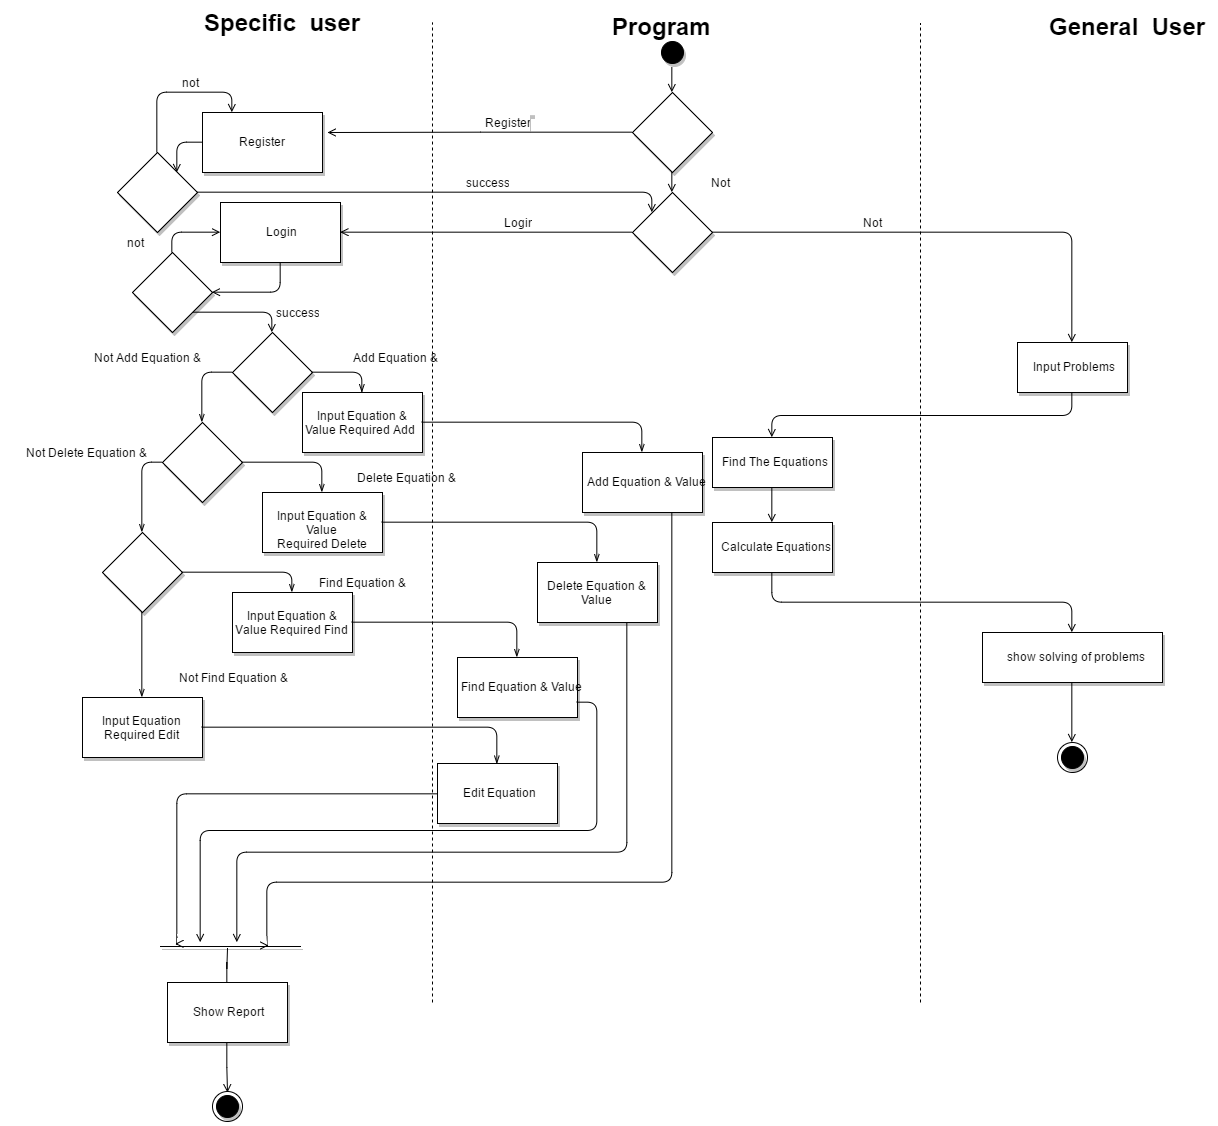

The diagram above was exported from draw.io. Its source (the exported page's mxGraphModel, read from the mxfile embedded in the PNG):
<mxGraphModel dx="3434" dy="1267" grid="1" gridSize="10" guides="1" tooltips="1" connect="1" arrows="1" fold="1" page="1" pageScale="1" pageWidth="826" pageHeight="1169" background="#ffffff" math="0">
  <root>
    <mxCell id="0" />
    <mxCell id="1" parent="0" />
    <mxCell id="5abdf0b71768a4b9-24" style="edgeStyle=orthogonalEdgeStyle;rounded=0;html=1;exitX=0.5;exitY=1;entryX=0.5;entryY=0;shadow=0;endArrow=open;endFill=0;jettySize=auto;orthogonalLoop=1;strokeColor=#000000;" edge="1" parent="1" source="81d402fa35825f1-1" target="5abdf0b71768a4b9-1">
      <mxGeometry relative="1" as="geometry" />
    </mxCell>
    <mxCell id="81d402fa35825f1-1" value="0" style="ellipse;html=1;shape=startState;fillColor=#000000;strokeColor=#000000;shadow=1;" vertex="1" parent="1">
      <mxGeometry x="170" y="85" width="30" height="30" as="geometry" />
    </mxCell>
    <mxCell id="81d402fa35825f1-4" value="&lt;span&gt;&lt;font style=&quot;font-size: 24px&quot;&gt;&lt;b&gt;General &amp;nbsp;User&lt;/b&gt;&lt;/font&gt;&lt;/span&gt;&lt;br&gt;" style="text;html=1;resizable=0;points=[];autosize=1;align=left;verticalAlign=top;spacingTop=-4;" vertex="1" parent="1">
      <mxGeometry x="560" y="60" width="170" height="20" as="geometry" />
    </mxCell>
    <mxCell id="81d402fa35825f1-5" value="&lt;b&gt;&lt;font style=&quot;font-size: 24px&quot;&gt;Program&lt;/font&gt;&lt;/b&gt;" style="text;html=1;resizable=0;points=[];autosize=1;align=left;verticalAlign=top;spacingTop=-4;" vertex="1" parent="1">
      <mxGeometry x="123" y="60" width="110" height="20" as="geometry" />
    </mxCell>
    <mxCell id="81d402fa35825f1-6" value="Input Problems" style="html=1;shadow=1;strokeColor=#000000;" vertex="1" parent="1">
      <mxGeometry x="530" y="390" width="110" height="50" as="geometry" />
    </mxCell>
    <mxCell id="81d402fa35825f1-7" value="Find The E&lt;span&gt;quations&lt;/span&gt;" style="html=1;shadow=1;strokeColor=#000000;" vertex="1" parent="1">
      <mxGeometry x="225" y="485" width="120" height="50" as="geometry" />
    </mxCell>
    <mxCell id="81d402fa35825f1-8" value="&lt;span&gt;Calculate&amp;nbsp;&lt;/span&gt;&lt;span&gt;Equations&lt;/span&gt;" style="html=1;shadow=1;strokeColor=#000000;" vertex="1" parent="1">
      <mxGeometry x="225" y="570" width="120" height="50" as="geometry" />
    </mxCell>
    <mxCell id="81d402fa35825f1-9" style="edgeStyle=orthogonalEdgeStyle;rounded=1;html=1;exitX=0.5;exitY=1;entryX=0.5;entryY=0;shadow=0;endArrow=open;endFill=0;jettySize=auto;orthogonalLoop=1;strokeColor=#000000;verticalAlign=bottom;" edge="1" parent="1" source="81d402fa35825f1-7" target="81d402fa35825f1-8">
      <mxGeometry relative="1" as="geometry" />
    </mxCell>
    <mxCell id="81d402fa35825f1-10" style="edgeStyle=orthogonalEdgeStyle;rounded=1;html=1;exitX=0.5;exitY=1;entryX=0.5;entryY=0;shadow=0;endArrow=open;endFill=0;jettySize=auto;orthogonalLoop=1;strokeColor=#000000;verticalAlign=bottom;" edge="1" parent="1" source="81d402fa35825f1-6" target="81d402fa35825f1-7">
      <mxGeometry relative="1" as="geometry" />
    </mxCell>
    <mxCell id="81d402fa35825f1-11" value="&lt;span&gt;show solving of problems&lt;/span&gt;" style="html=1;shadow=1;strokeColor=#000000;" vertex="1" parent="1">
      <mxGeometry x="495" y="680" width="180" height="50" as="geometry" />
    </mxCell>
    <mxCell id="81d402fa35825f1-12" style="edgeStyle=orthogonalEdgeStyle;rounded=1;html=1;exitX=0.5;exitY=1;entryX=0.5;entryY=0;shadow=0;endArrow=open;endFill=0;jettySize=auto;orthogonalLoop=1;strokeColor=#000000;verticalAlign=bottom;" edge="1" parent="1" source="81d402fa35825f1-8" target="81d402fa35825f1-11">
      <mxGeometry relative="1" as="geometry" />
    </mxCell>
    <mxCell id="81d402fa35825f1-13" value="" style="ellipse;html=1;shape=endState;fillColor=#000000;strokeColor=#000000;shadow=1;" vertex="1" parent="1">
      <mxGeometry x="570" y="790" width="30" height="30" as="geometry" />
    </mxCell>
    <mxCell id="81d402fa35825f1-14" style="edgeStyle=orthogonalEdgeStyle;rounded=1;html=1;exitX=0.5;exitY=1;entryX=0.5;entryY=0;shadow=0;endArrow=open;endFill=0;jettySize=auto;orthogonalLoop=1;strokeColor=#000000;verticalAlign=bottom;" edge="1" parent="1" source="81d402fa35825f1-11" target="81d402fa35825f1-13">
      <mxGeometry relative="1" as="geometry" />
    </mxCell>
    <mxCell id="81d402fa35825f1-20" value="" style="endArrow=none;html=1;shadow=0;strokeColor=#000000;endFill=0;dashed=1;" edge="1" parent="1">
      <mxGeometry width="50" height="50" relative="1" as="geometry">
        <mxPoint x="433" y="1050" as="sourcePoint" />
        <mxPoint x="433" y="71" as="targetPoint" />
      </mxGeometry>
    </mxCell>
    <mxCell id="30d1b574667c5eb6-1" value="" style="endArrow=none;html=1;shadow=0;strokeColor=#000000;endFill=0;dashed=1;" edge="1" parent="1">
      <mxGeometry x="-55" y="70" width="50" height="50" as="geometry">
        <mxPoint x="-55" y="1050" as="sourcePoint" />
        <mxPoint x="-55" y="70" as="targetPoint" />
      </mxGeometry>
    </mxCell>
    <mxCell id="30d1b574667c5eb6-2" value="&lt;font style=&quot;font-size: 24px&quot;&gt;&lt;b&gt;Specific &amp;nbsp;user&lt;/b&gt;&lt;/font&gt;" style="text;html=1;" vertex="1" parent="1">
      <mxGeometry x="-285" y="50" width="100" height="30" as="geometry" />
    </mxCell>
    <mxCell id="30d1b574667c5eb6-9" value="" style="rhombus;whiteSpace=wrap;html=1;shadow=1;strokeColor=#000000;" vertex="1" parent="1">
      <mxGeometry x="-255" y="380" width="80" height="80" as="geometry" />
    </mxCell>
    <mxCell id="30d1b574667c5eb6-12" value="Input Equation &amp;amp; Value Required Add&amp;nbsp;" style="whiteSpace=wrap;html=1;shadow=1;strokeColor=#000000;" vertex="1" parent="1">
      <mxGeometry x="-185" y="440" width="120" height="60" as="geometry" />
    </mxCell>
    <mxCell id="30d1b574667c5eb6-13" value="Add Equation &amp;amp; Value" style="whiteSpace=wrap;html=1;shadow=1;strokeColor=#000000;" vertex="1" parent="1">
      <mxGeometry x="95" y="500" width="120" height="60" as="geometry" />
    </mxCell>
    <mxCell id="30d1b574667c5eb6-14" style="edgeStyle=orthogonalEdgeStyle;rounded=1;html=1;exitX=1;exitY=0.5;entryX=0.5;entryY=0;shadow=0;endArrow=openThin;endFill=0;jettySize=auto;orthogonalLoop=1;strokeColor=#000000;verticalAlign=bottom;" edge="1" parent="1" source="30d1b574667c5eb6-12" target="30d1b574667c5eb6-13">
      <mxGeometry relative="1" as="geometry" />
    </mxCell>
    <mxCell id="30d1b574667c5eb6-15" style="edgeStyle=orthogonalEdgeStyle;rounded=1;html=1;exitX=1;exitY=0.5;shadow=0;endArrow=openThin;endFill=0;jettySize=auto;orthogonalLoop=1;strokeColor=#000000;verticalAlign=bottom;" edge="1" parent="1" source="30d1b574667c5eb6-9" target="30d1b574667c5eb6-12">
      <mxGeometry relative="1" as="geometry" />
    </mxCell>
    <mxCell id="30d1b574667c5eb6-16" value="Show Report" style="whiteSpace=wrap;html=1;shadow=1;strokeColor=#000000;" vertex="1" parent="1">
      <mxGeometry x="-320" y="1030" width="120" height="60" as="geometry" />
    </mxCell>
    <mxCell id="30d1b574667c5eb6-18" value="Input Equation &amp;amp; Value Required&amp;nbsp;Delete" style="whiteSpace=wrap;html=1;shadow=1;strokeColor=#000000;" vertex="1" parent="1">
      <mxGeometry x="-225" y="540" width="120" height="60" as="geometry" />
    </mxCell>
    <mxCell id="30d1b574667c5eb6-19" value="&lt;span&gt;Input Equation &amp;amp; Value Required Find&lt;/span&gt;" style="whiteSpace=wrap;html=1;shadow=1;strokeColor=#000000;" vertex="1" parent="1">
      <mxGeometry x="-255" y="640" width="120" height="60" as="geometry" />
    </mxCell>
    <mxCell id="30d1b574667c5eb6-22" value="&lt;span&gt;Delete Equation &amp;amp; Value&lt;/span&gt;" style="whiteSpace=wrap;html=1;shadow=1;strokeColor=#000000;" vertex="1" parent="1">
      <mxGeometry x="50" y="610" width="120" height="60" as="geometry" />
    </mxCell>
    <mxCell id="30d1b574667c5eb6-23" value="&lt;span&gt;Find Equation &amp;amp; Value&lt;/span&gt;" style="whiteSpace=wrap;html=1;shadow=1;strokeColor=#000000;" vertex="1" parent="1">
      <mxGeometry x="-30" y="705" width="120" height="60" as="geometry" />
    </mxCell>
    <mxCell id="30d1b574667c5eb6-24" style="edgeStyle=orthogonalEdgeStyle;rounded=1;html=1;exitX=1;exitY=0.5;entryX=0.5;entryY=0;shadow=0;endArrow=openThin;endFill=0;jettySize=auto;orthogonalLoop=1;strokeColor=#000000;verticalAlign=bottom;" edge="1" parent="1" source="30d1b574667c5eb6-18" target="30d1b574667c5eb6-22">
      <mxGeometry relative="1" as="geometry" />
    </mxCell>
    <mxCell id="30d1b574667c5eb6-26" value="&lt;span&gt;Input Equation Required Edit&lt;/span&gt;" style="whiteSpace=wrap;html=1;shadow=1;strokeColor=#000000;" vertex="1" parent="1">
      <mxGeometry x="-405" y="745" width="120" height="60" as="geometry" />
    </mxCell>
    <mxCell id="30d1b574667c5eb6-27" value="&lt;span&gt;Edit Equation&lt;/span&gt;" style="whiteSpace=wrap;html=1;shadow=1;strokeColor=#000000;" vertex="1" parent="1">
      <mxGeometry x="-50" y="811" width="120" height="60" as="geometry" />
    </mxCell>
    <mxCell id="30d1b574667c5eb6-28" value="" style="rhombus;whiteSpace=wrap;html=1;shadow=1;strokeColor=#000000;" vertex="1" parent="1">
      <mxGeometry x="-325" y="470" width="80" height="80" as="geometry" />
    </mxCell>
    <mxCell id="30d1b574667c5eb6-29" style="edgeStyle=orthogonalEdgeStyle;rounded=1;html=1;exitX=1;exitY=0.5;entryX=0.5;entryY=0;shadow=0;endArrow=openThin;endFill=0;jettySize=auto;orthogonalLoop=1;strokeColor=#000000;verticalAlign=bottom;" edge="1" parent="1" source="30d1b574667c5eb6-28" target="30d1b574667c5eb6-18">
      <mxGeometry relative="1" as="geometry" />
    </mxCell>
    <mxCell id="30d1b574667c5eb6-30" value="" style="rhombus;whiteSpace=wrap;html=1;shadow=1;strokeColor=#000000;" vertex="1" parent="1">
      <mxGeometry x="-385" y="580" width="80" height="80" as="geometry" />
    </mxCell>
    <mxCell id="30d1b574667c5eb6-31" style="edgeStyle=orthogonalEdgeStyle;rounded=1;html=1;exitX=1;exitY=0.5;entryX=0.5;entryY=0;shadow=0;endArrow=openThin;endFill=0;jettySize=auto;orthogonalLoop=1;strokeColor=#000000;verticalAlign=bottom;" edge="1" parent="1" source="30d1b574667c5eb6-30" target="30d1b574667c5eb6-19">
      <mxGeometry relative="1" as="geometry" />
    </mxCell>
    <mxCell id="30d1b574667c5eb6-32" style="edgeStyle=orthogonalEdgeStyle;rounded=1;html=1;exitX=0;exitY=0.5;entryX=0.5;entryY=0;shadow=0;endArrow=openThin;endFill=0;jettySize=auto;orthogonalLoop=1;strokeColor=#000000;verticalAlign=bottom;" edge="1" parent="1" source="30d1b574667c5eb6-9" target="30d1b574667c5eb6-28">
      <mxGeometry relative="1" as="geometry" />
    </mxCell>
    <mxCell id="30d1b574667c5eb6-33" style="edgeStyle=orthogonalEdgeStyle;rounded=1;html=1;exitX=0;exitY=0.5;entryX=0.5;entryY=0;shadow=0;endArrow=openThin;endFill=0;jettySize=auto;orthogonalLoop=1;strokeColor=#000000;verticalAlign=bottom;" edge="1" parent="1" source="30d1b574667c5eb6-28" target="30d1b574667c5eb6-30">
      <mxGeometry relative="1" as="geometry" />
    </mxCell>
    <mxCell id="30d1b574667c5eb6-40" style="edgeStyle=orthogonalEdgeStyle;rounded=1;html=1;exitX=1;exitY=0.5;entryX=0.5;entryY=0;shadow=0;endArrow=openThin;endFill=0;jettySize=auto;orthogonalLoop=1;strokeColor=#000000;verticalAlign=bottom;" edge="1" parent="1" source="30d1b574667c5eb6-19" target="30d1b574667c5eb6-23">
      <mxGeometry relative="1" as="geometry" />
    </mxCell>
    <mxCell id="30d1b574667c5eb6-41" style="edgeStyle=orthogonalEdgeStyle;rounded=1;html=1;exitX=1;exitY=0.5;entryX=0.5;entryY=0;shadow=0;endArrow=openThin;endFill=0;jettySize=auto;orthogonalLoop=1;strokeColor=#000000;verticalAlign=bottom;" edge="1" parent="1" source="30d1b574667c5eb6-26" target="30d1b574667c5eb6-27">
      <mxGeometry relative="1" as="geometry" />
    </mxCell>
    <mxCell id="30d1b574667c5eb6-42" style="edgeStyle=orthogonalEdgeStyle;rounded=1;html=1;exitX=0.5;exitY=1;entryX=0.5;entryY=0;shadow=0;endArrow=openThin;endFill=0;jettySize=auto;orthogonalLoop=1;strokeColor=#000000;verticalAlign=bottom;" edge="1" parent="1" source="30d1b574667c5eb6-30" target="30d1b574667c5eb6-26">
      <mxGeometry relative="1" as="geometry" />
    </mxCell>
    <mxCell id="30d1b574667c5eb6-44" style="edgeStyle=orthogonalEdgeStyle;rounded=0;html=1;shadow=0;endArrow=none;endFill=0;jettySize=auto;orthogonalLoop=1;strokeColor=#000000;" edge="1" parent="1" source="30d1b574667c5eb6-16">
      <mxGeometry relative="1" as="geometry">
        <mxPoint x="-260" y="996" as="targetPoint" />
      </mxGeometry>
    </mxCell>
    <mxCell id="30d1b574667c5eb6-46" value="" style="line;html=1;strokeWidth=1;fillColor=none;align=left;verticalAlign=middle;spacingTop=-1;spacingLeft=3;spacingRight=3;rotatable=0;labelPosition=right;points=[];portConstraint=eastwest;shadow=1;" vertex="1" parent="1">
      <mxGeometry x="-327" y="990" width="140" height="8" as="geometry" />
    </mxCell>
    <mxCell id="30d1b574667c5eb6-49" style="edgeStyle=orthogonalEdgeStyle;rounded=1;html=1;exitX=0;exitY=0.5;entryX=0.107;entryY=0.208;entryPerimeter=0;shadow=0;endArrow=open;endFill=0;jettySize=auto;orthogonalLoop=1;strokeColor=#000000;verticalAlign=bottom;" edge="1" parent="1" source="30d1b574667c5eb6-27" target="30d1b574667c5eb6-46">
      <mxGeometry relative="1" as="geometry">
        <Array as="points">
          <mxPoint x="-310" y="841" />
          <mxPoint x="-310" y="992" />
        </Array>
      </mxGeometry>
    </mxCell>
    <mxCell id="30d1b574667c5eb6-50" style="edgeStyle=orthogonalEdgeStyle;rounded=1;html=1;exitX=1;exitY=0.75;entryX=0.286;entryY=0;entryPerimeter=0;shadow=0;endArrow=open;endFill=0;jettySize=auto;orthogonalLoop=1;strokeColor=#000000;verticalAlign=bottom;" edge="1" parent="1" source="30d1b574667c5eb6-23" target="30d1b574667c5eb6-46">
      <mxGeometry relative="1" as="geometry" />
    </mxCell>
    <mxCell id="30d1b574667c5eb6-51" style="edgeStyle=orthogonalEdgeStyle;rounded=1;html=1;exitX=0.75;exitY=1;shadow=0;endArrow=open;endFill=0;jettySize=auto;orthogonalLoop=1;strokeColor=#000000;verticalAlign=bottom;" edge="1" parent="1" source="30d1b574667c5eb6-22">
      <mxGeometry relative="1" as="geometry">
        <mxPoint x="-250" y="990" as="targetPoint" />
        <Array as="points">
          <mxPoint x="140" y="900" />
          <mxPoint x="-250" y="900" />
        </Array>
      </mxGeometry>
    </mxCell>
    <mxCell id="30d1b574667c5eb6-52" style="edgeStyle=orthogonalEdgeStyle;rounded=1;html=1;exitX=0.75;exitY=1;entryX=0.767;entryY=0.417;entryPerimeter=0;shadow=0;endArrow=open;endFill=0;jettySize=auto;orthogonalLoop=1;strokeColor=#000000;verticalAlign=bottom;" edge="1" parent="1" source="30d1b574667c5eb6-13" target="30d1b574667c5eb6-46">
      <mxGeometry relative="1" as="geometry">
        <Array as="points">
          <mxPoint x="185" y="930" />
          <mxPoint x="-220" y="930" />
        </Array>
      </mxGeometry>
    </mxCell>
    <mxCell id="30d1b574667c5eb6-53" value="" style="ellipse;html=1;shape=endState;fillColor=#000000;strokeColor=#000000;shadow=1;" vertex="1" parent="1">
      <mxGeometry x="-275" y="1139" width="30" height="30" as="geometry" />
    </mxCell>
    <mxCell id="30d1b574667c5eb6-56" style="edgeStyle=orthogonalEdgeStyle;rounded=0;html=1;exitX=0.5;exitY=1;entryX=0.5;entryY=0;shadow=0;endArrow=open;endFill=0;jettySize=auto;orthogonalLoop=1;strokeColor=#000000;" edge="1" parent="1" source="30d1b574667c5eb6-16">
      <mxGeometry relative="1" as="geometry">
        <mxPoint x="-260" y="1140" as="targetPoint" />
      </mxGeometry>
    </mxCell>
    <mxCell id="30d1b574667c5eb6-60" value="Add Equation &amp;amp; Value" style="text;html=1;strokeColor=none;fillColor=none;align=center;verticalAlign=middle;whiteSpace=wrap;overflow=hidden;shadow=1;" vertex="1" parent="1">
      <mxGeometry x="-175" y="395" width="165" height="20" as="geometry" />
    </mxCell>
    <mxCell id="30d1b574667c5eb6-61" value="Not Add Equation &amp;amp; Value" style="text;html=1;strokeColor=none;fillColor=none;align=center;verticalAlign=middle;whiteSpace=wrap;overflow=hidden;shadow=1;" vertex="1" parent="1">
      <mxGeometry x="-422" y="395" width="165" height="20" as="geometry" />
    </mxCell>
    <mxCell id="30d1b574667c5eb6-62" value="Delete Equation &amp;amp; Value" style="text;html=1;strokeColor=none;fillColor=none;align=center;verticalAlign=middle;whiteSpace=wrap;overflow=hidden;shadow=1;" vertex="1" parent="1">
      <mxGeometry x="-165" y="515" width="165" height="20" as="geometry" />
    </mxCell>
    <mxCell id="30d1b574667c5eb6-63" value="Not Delete Equation &amp;amp; Value" style="text;html=1;strokeColor=none;fillColor=none;align=center;verticalAlign=middle;whiteSpace=wrap;overflow=hidden;shadow=1;" vertex="1" parent="1">
      <mxGeometry x="-485" y="490" width="165" height="20" as="geometry" />
    </mxCell>
    <mxCell id="30d1b574667c5eb6-64" value="Find Equation &amp;amp; Value" style="text;html=1;strokeColor=none;fillColor=none;align=center;verticalAlign=middle;whiteSpace=wrap;overflow=hidden;shadow=1;" vertex="1" parent="1">
      <mxGeometry x="-207" y="620" width="165" height="20" as="geometry" />
    </mxCell>
    <mxCell id="30d1b574667c5eb6-65" value="Not Find Equation &amp;amp; Value" style="text;html=1;strokeColor=none;fillColor=none;align=center;verticalAlign=middle;whiteSpace=wrap;overflow=hidden;shadow=1;" vertex="1" parent="1">
      <mxGeometry x="-337" y="715" width="165" height="20" as="geometry" />
    </mxCell>
    <mxCell id="5abdf0b71768a4b9-8" style="edgeStyle=orthogonalEdgeStyle;rounded=0;html=1;exitX=0;exitY=0.5;shadow=0;endArrow=open;endFill=0;jettySize=auto;orthogonalLoop=1;strokeColor=#000000;" edge="1" parent="1" source="5abdf0b71768a4b9-1">
      <mxGeometry relative="1" as="geometry">
        <mxPoint x="-160" y="180" as="targetPoint" />
      </mxGeometry>
    </mxCell>
    <mxCell id="5abdf0b71768a4b9-9" style="edgeStyle=orthogonalEdgeStyle;rounded=0;html=1;exitX=0.5;exitY=1;entryX=0.5;entryY=0;shadow=0;endArrow=open;endFill=0;jettySize=auto;orthogonalLoop=1;strokeColor=#000000;" edge="1" parent="1" source="5abdf0b71768a4b9-1" target="5abdf0b71768a4b9-2">
      <mxGeometry relative="1" as="geometry" />
    </mxCell>
    <mxCell id="5abdf0b71768a4b9-1" value="" style="rhombus;whiteSpace=wrap;html=1;shadow=1;strokeColor=#000000;" vertex="1" parent="1">
      <mxGeometry x="145" y="140" width="80" height="80" as="geometry" />
    </mxCell>
    <mxCell id="5abdf0b71768a4b9-11" style="edgeStyle=orthogonalEdgeStyle;rounded=0;html=1;exitX=0;exitY=0.5;entryX=1;entryY=0.5;shadow=0;endArrow=open;endFill=0;jettySize=auto;orthogonalLoop=1;strokeColor=#000000;" edge="1" parent="1" source="5abdf0b71768a4b9-2" target="5abdf0b71768a4b9-10">
      <mxGeometry relative="1" as="geometry" />
    </mxCell>
    <mxCell id="5abdf0b71768a4b9-25" style="edgeStyle=orthogonalEdgeStyle;rounded=1;html=1;exitX=1;exitY=0.5;entryX=0.5;entryY=0;shadow=0;endArrow=open;endFill=0;jettySize=auto;orthogonalLoop=1;strokeColor=#000000;verticalAlign=bottom;" edge="1" parent="1" source="5abdf0b71768a4b9-2" target="81d402fa35825f1-6">
      <mxGeometry relative="1" as="geometry" />
    </mxCell>
    <mxCell id="5abdf0b71768a4b9-2" value="" style="rhombus;whiteSpace=wrap;html=1;shadow=1;strokeColor=#000000;" vertex="1" parent="1">
      <mxGeometry x="145" y="240" width="80" height="80" as="geometry" />
    </mxCell>
    <mxCell id="5abdf0b71768a4b9-5" style="edgeStyle=orthogonalEdgeStyle;rounded=1;html=1;exitX=0;exitY=0.5;entryX=1;entryY=0;shadow=0;endArrow=open;endFill=0;jettySize=auto;orthogonalLoop=1;strokeColor=#000000;verticalAlign=bottom;" edge="1" parent="1" source="5abdf0b71768a4b9-3" target="5abdf0b71768a4b9-4">
      <mxGeometry relative="1" as="geometry" />
    </mxCell>
    <mxCell id="5abdf0b71768a4b9-3" value="Register" style="whiteSpace=wrap;html=1;shadow=1;strokeColor=#000000;" vertex="1" parent="1">
      <mxGeometry x="-285" y="160" width="120" height="60" as="geometry" />
    </mxCell>
    <mxCell id="5abdf0b71768a4b9-6" style="edgeStyle=orthogonalEdgeStyle;rounded=1;html=1;exitX=1;exitY=0.5;entryX=0;entryY=0;shadow=0;endArrow=open;endFill=0;jettySize=auto;orthogonalLoop=1;strokeColor=#000000;verticalAlign=bottom;" edge="1" parent="1" source="5abdf0b71768a4b9-4" target="5abdf0b71768a4b9-2">
      <mxGeometry relative="1" as="geometry">
        <Array as="points">
          <mxPoint x="165" y="240" />
        </Array>
      </mxGeometry>
    </mxCell>
    <mxCell id="5abdf0b71768a4b9-7" style="edgeStyle=orthogonalEdgeStyle;rounded=1;html=1;exitX=0.5;exitY=0;entryX=0.25;entryY=0;shadow=0;endArrow=open;endFill=0;jettySize=auto;orthogonalLoop=1;strokeColor=#000000;verticalAlign=bottom;" edge="1" parent="1" source="5abdf0b71768a4b9-4" target="5abdf0b71768a4b9-3">
      <mxGeometry relative="1" as="geometry" />
    </mxCell>
    <mxCell id="5abdf0b71768a4b9-4" value="" style="rhombus;whiteSpace=wrap;html=1;shadow=1;strokeColor=#000000;" vertex="1" parent="1">
      <mxGeometry x="-370" y="200" width="80" height="80" as="geometry" />
    </mxCell>
    <mxCell id="5abdf0b71768a4b9-14" style="edgeStyle=orthogonalEdgeStyle;rounded=1;html=1;exitX=0.5;exitY=1;entryX=1;entryY=0.5;shadow=0;endArrow=open;endFill=0;jettySize=auto;orthogonalLoop=1;strokeColor=#000000;verticalAlign=bottom;" edge="1" parent="1" source="5abdf0b71768a4b9-10" target="5abdf0b71768a4b9-12">
      <mxGeometry relative="1" as="geometry" />
    </mxCell>
    <mxCell id="5abdf0b71768a4b9-10" value="Login" style="whiteSpace=wrap;html=1;shadow=1;strokeColor=#000000;" vertex="1" parent="1">
      <mxGeometry x="-267" y="250" width="120" height="60" as="geometry" />
    </mxCell>
    <mxCell id="5abdf0b71768a4b9-13" style="edgeStyle=orthogonalEdgeStyle;rounded=1;html=1;exitX=0.5;exitY=0;entryX=0;entryY=0.5;shadow=0;endArrow=open;endFill=0;jettySize=auto;orthogonalLoop=1;strokeColor=#000000;verticalAlign=bottom;" edge="1" parent="1" source="5abdf0b71768a4b9-12" target="5abdf0b71768a4b9-10">
      <mxGeometry relative="1" as="geometry" />
    </mxCell>
    <mxCell id="5abdf0b71768a4b9-16" style="edgeStyle=orthogonalEdgeStyle;rounded=1;html=1;exitX=1;exitY=1;entryX=0.5;entryY=0;shadow=0;endArrow=open;endFill=0;jettySize=auto;orthogonalLoop=1;strokeColor=#000000;verticalAlign=bottom;" edge="1" parent="1" source="5abdf0b71768a4b9-12" target="30d1b574667c5eb6-9">
      <mxGeometry relative="1" as="geometry" />
    </mxCell>
    <mxCell id="5abdf0b71768a4b9-12" value="" style="rhombus;whiteSpace=wrap;html=1;shadow=1;strokeColor=#000000;" vertex="1" parent="1">
      <mxGeometry x="-355" y="300" width="80" height="80" as="geometry" />
    </mxCell>
    <mxCell id="5abdf0b71768a4b9-17" value="success" style="text;html=1;strokeColor=none;fillColor=none;align=center;verticalAlign=middle;whiteSpace=wrap;overflow=hidden;shadow=1;" vertex="1" parent="1">
      <mxGeometry x="-215" y="350" width="50" height="20" as="geometry" />
    </mxCell>
    <mxCell id="5abdf0b71768a4b9-18" value="success" style="text;html=1;strokeColor=none;fillColor=none;align=center;verticalAlign=middle;whiteSpace=wrap;overflow=hidden;shadow=1;" vertex="1" parent="1">
      <mxGeometry x="-25" y="220" width="50" height="20" as="geometry" />
    </mxCell>
    <mxCell id="5abdf0b71768a4b9-19" value="not success" style="text;html=1;strokeColor=none;fillColor=none;align=center;verticalAlign=middle;whiteSpace=wrap;overflow=hidden;shadow=1;" vertex="1" parent="1">
      <mxGeometry x="-335" y="120" width="75" height="20" as="geometry" />
    </mxCell>
    <mxCell id="5abdf0b71768a4b9-20" value="not success" style="text;html=1;strokeColor=none;fillColor=none;align=center;verticalAlign=middle;whiteSpace=wrap;overflow=hidden;shadow=1;" vertex="1" parent="1">
      <mxGeometry x="-390" y="280" width="75" height="20" as="geometry" />
    </mxCell>
    <mxCell id="5abdf0b71768a4b9-21" value="Register" style="text;html=1;strokeColor=none;fillColor=none;align=center;verticalAlign=middle;whiteSpace=wrap;overflow=hidden;shadow=1;" vertex="1" parent="1">
      <mxGeometry x="-10" y="160" width="60" height="20" as="geometry" />
    </mxCell>
    <mxCell id="5abdf0b71768a4b9-22" value="Not Register" style="text;html=1;strokeColor=none;fillColor=none;align=center;verticalAlign=middle;whiteSpace=wrap;overflow=hidden;shadow=1;" vertex="1" parent="1">
      <mxGeometry x="195" y="220" width="75" height="20" as="geometry" />
    </mxCell>
    <mxCell id="5abdf0b71768a4b9-23" value="Login" style="text;html=1;strokeColor=none;fillColor=none;align=center;verticalAlign=middle;whiteSpace=wrap;overflow=hidden;shadow=1;" vertex="1" parent="1">
      <mxGeometry x="10" y="260" width="40" height="20" as="geometry" />
    </mxCell>
    <mxCell id="5abdf0b71768a4b9-27" value="Not Login" style="text;html=1;strokeColor=none;fillColor=none;align=center;verticalAlign=middle;whiteSpace=wrap;overflow=hidden;shadow=1;" vertex="1" parent="1">
      <mxGeometry x="350" y="260" width="70" height="20" as="geometry" />
    </mxCell>
  </root>
</mxGraphModel>